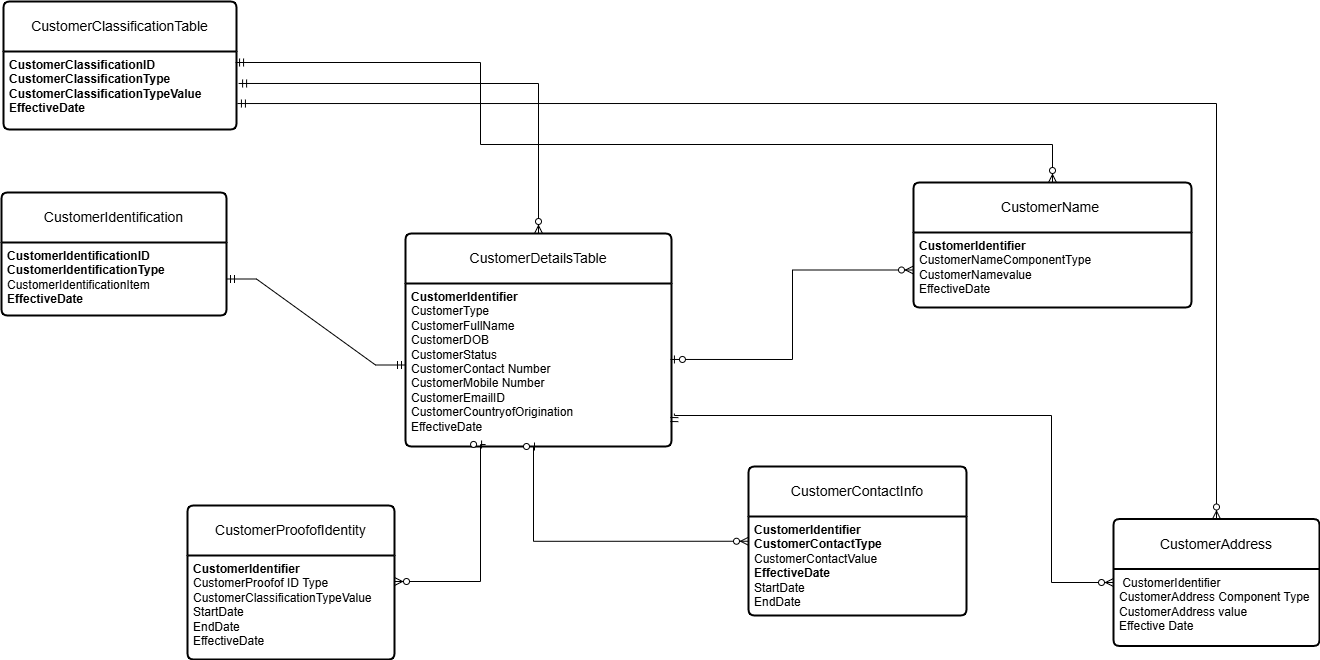

The diagram above was exported from draw.io. Its source (the exported page's mxGraphModel, read from the mxfile embedded in the PNG):
<mxGraphModel dx="1434" dy="772" grid="0" gridSize="10" guides="1" tooltips="1" connect="1" arrows="1" fold="1" page="1" pageScale="1" pageWidth="850" pageHeight="1100" math="0" shadow="0">
  <root>
    <mxCell id="0" />
    <mxCell id="1" parent="0" />
    <mxCell id="iKlu8vNACP0H-mwJFSaE-14" value="CustomerClassificationTable" style="swimlane;childLayout=stackLayout;horizontal=1;startSize=50;horizontalStack=0;rounded=1;fontSize=14;fontStyle=0;strokeWidth=2;resizeParent=0;resizeLast=1;shadow=0;dashed=0;align=center;arcSize=4;whiteSpace=wrap;html=1;" vertex="1" parent="1">
      <mxGeometry x="57" y="80" width="233" height="128" as="geometry" />
    </mxCell>
    <mxCell id="iKlu8vNACP0H-mwJFSaE-15" value="&lt;div&gt;&lt;b&gt;&lt;span style=&quot;background-color: transparent; color: light-dark(rgb(0, 0, 0), rgb(255, 255, 255));&quot;&gt;CustomerClassificationID&lt;/span&gt;&lt;span style=&quot;background-color: transparent; color: light-dark(rgb(0, 0, 0), rgb(255, 255, 255));&quot;&gt;&amp;nbsp;&lt;/span&gt;&lt;/b&gt;&lt;/div&gt;&lt;div&gt;&lt;b&gt;&lt;span style=&quot;background-color: transparent; color: light-dark(rgb(0, 0, 0), rgb(255, 255, 255));&quot;&gt;CustomerClassificationType&lt;/span&gt;&lt;span style=&quot;background-color: transparent; color: light-dark(rgb(0, 0, 0), rgb(255, 255, 255));&quot;&gt;&amp;nbsp;&lt;/span&gt;&lt;/b&gt;&lt;/div&gt;&lt;div&gt;&lt;b&gt;CustomerClassificationTypeValue&lt;/b&gt;&lt;/div&gt;&lt;div&gt;&lt;b&gt;EffectiveDate&amp;nbsp;&lt;/b&gt;&lt;/div&gt;" style="align=left;strokeColor=none;fillColor=none;spacingLeft=4;fontSize=12;verticalAlign=top;resizable=0;rotatable=0;part=1;html=1;" vertex="1" parent="iKlu8vNACP0H-mwJFSaE-14">
      <mxGeometry y="50" width="233" height="78" as="geometry" />
    </mxCell>
    <mxCell id="iKlu8vNACP0H-mwJFSaE-16" style="edgeStyle=orthogonalEdgeStyle;rounded=0;orthogonalLoop=1;jettySize=auto;html=1;exitX=0.5;exitY=1;exitDx=0;exitDy=0;" edge="1" parent="iKlu8vNACP0H-mwJFSaE-14" source="iKlu8vNACP0H-mwJFSaE-15" target="iKlu8vNACP0H-mwJFSaE-15">
      <mxGeometry relative="1" as="geometry" />
    </mxCell>
    <mxCell id="iKlu8vNACP0H-mwJFSaE-17" value="CustomerIdentification" style="swimlane;childLayout=stackLayout;horizontal=1;startSize=50;horizontalStack=0;rounded=1;fontSize=14;fontStyle=0;strokeWidth=2;resizeParent=0;resizeLast=1;shadow=0;dashed=0;align=center;arcSize=4;whiteSpace=wrap;html=1;" vertex="1" parent="1">
      <mxGeometry x="55" y="271" width="225" height="123" as="geometry" />
    </mxCell>
    <mxCell id="iKlu8vNACP0H-mwJFSaE-18" value="&lt;b&gt;CustomerIdentificationID&lt;/b&gt;&amp;nbsp;&lt;div&gt;&lt;b&gt;CustomerIdentificationType&lt;/b&gt;&amp;nbsp;&lt;/div&gt;&lt;div&gt;CustomerIdentificationItem&amp;nbsp;&lt;/div&gt;&lt;div&gt;&lt;b&gt;EffectiveDate&lt;/b&gt;&lt;/div&gt;" style="align=left;strokeColor=none;fillColor=none;spacingLeft=4;fontSize=12;verticalAlign=top;resizable=0;rotatable=0;part=1;html=1;" vertex="1" parent="iKlu8vNACP0H-mwJFSaE-17">
      <mxGeometry y="50" width="225" height="73" as="geometry" />
    </mxCell>
    <mxCell id="iKlu8vNACP0H-mwJFSaE-22" value="CustomerDetailsTable" style="swimlane;childLayout=stackLayout;horizontal=1;startSize=50;horizontalStack=0;rounded=1;fontSize=14;fontStyle=0;strokeWidth=2;resizeParent=0;resizeLast=1;shadow=0;dashed=0;align=center;arcSize=4;whiteSpace=wrap;html=1;" vertex="1" parent="1">
      <mxGeometry x="459" y="312" width="266" height="213" as="geometry" />
    </mxCell>
    <mxCell id="iKlu8vNACP0H-mwJFSaE-23" value="&lt;b&gt;CustomerIdentifier&lt;/b&gt;&lt;div&gt;CustomerType&amp;nbsp;&lt;/div&gt;&lt;div&gt;CustomerFullName&amp;nbsp;&lt;/div&gt;&lt;div&gt;CustomerDOB&amp;nbsp;&lt;/div&gt;&lt;div&gt;CustomerStatus&lt;/div&gt;&lt;div&gt;CustomerContact Number&amp;nbsp;&lt;/div&gt;&lt;div&gt;CustomerMobile Number&amp;nbsp;&lt;/div&gt;&lt;div&gt;CustomerEmailID&amp;nbsp;&lt;/div&gt;&lt;div&gt;CustomerCountryofOrigination&amp;nbsp;&lt;/div&gt;&lt;div&gt;EffectiveDate&lt;/div&gt;" style="align=left;strokeColor=none;fillColor=none;spacingLeft=4;fontSize=12;verticalAlign=top;resizable=0;rotatable=0;part=1;html=1;" vertex="1" parent="iKlu8vNACP0H-mwJFSaE-22">
      <mxGeometry y="50" width="266" height="163" as="geometry" />
    </mxCell>
    <mxCell id="iKlu8vNACP0H-mwJFSaE-24" value="CustomerName&amp;nbsp;" style="swimlane;childLayout=stackLayout;horizontal=1;startSize=50;horizontalStack=0;rounded=1;fontSize=14;fontStyle=0;strokeWidth=2;resizeParent=0;resizeLast=1;shadow=0;dashed=0;align=center;arcSize=4;whiteSpace=wrap;html=1;" vertex="1" parent="1">
      <mxGeometry x="967" y="261" width="278" height="125" as="geometry" />
    </mxCell>
    <mxCell id="iKlu8vNACP0H-mwJFSaE-25" value="&lt;b&gt;CustomerIdentifier&lt;/b&gt;&amp;nbsp;&lt;div&gt;CustomerNameComponentType&amp;nbsp;&lt;/div&gt;&lt;div&gt;CustomerNamevalue&amp;nbsp;&lt;/div&gt;&lt;div&gt;EffectiveDate&lt;/div&gt;" style="align=left;strokeColor=none;fillColor=none;spacingLeft=4;fontSize=12;verticalAlign=top;resizable=0;rotatable=0;part=1;html=1;" vertex="1" parent="iKlu8vNACP0H-mwJFSaE-24">
      <mxGeometry y="50" width="278" height="75" as="geometry" />
    </mxCell>
    <mxCell id="iKlu8vNACP0H-mwJFSaE-27" value=" CustomerProofofIdentity" style="swimlane;childLayout=stackLayout;horizontal=1;startSize=50;horizontalStack=0;rounded=1;fontSize=14;fontStyle=0;strokeWidth=2;resizeParent=0;resizeLast=1;shadow=0;dashed=0;align=center;arcSize=4;whiteSpace=wrap;html=1;" vertex="1" parent="1">
      <mxGeometry x="241" y="584" width="207" height="154" as="geometry" />
    </mxCell>
    <mxCell id="iKlu8vNACP0H-mwJFSaE-28" value="&lt;b&gt;CustomerIdentifier&lt;/b&gt;&amp;nbsp;&lt;div&gt;CustomerProofof ID Type&amp;nbsp;&lt;/div&gt;&lt;div&gt;CustomerClassificationTypeValue&amp;nbsp;&lt;/div&gt;&lt;div&gt;StartDate&amp;nbsp;&lt;/div&gt;&lt;div&gt;EndDate&amp;nbsp;&lt;/div&gt;&lt;div&gt;EffectiveDate&lt;/div&gt;" style="align=left;strokeColor=none;fillColor=none;spacingLeft=4;fontSize=12;verticalAlign=top;resizable=0;rotatable=0;part=1;html=1;" vertex="1" parent="iKlu8vNACP0H-mwJFSaE-27">
      <mxGeometry y="50" width="207" height="104" as="geometry" />
    </mxCell>
    <mxCell id="iKlu8vNACP0H-mwJFSaE-30" value="CustomerAddress" style="swimlane;childLayout=stackLayout;horizontal=1;startSize=50;horizontalStack=0;rounded=1;fontSize=14;fontStyle=0;strokeWidth=2;resizeParent=0;resizeLast=1;shadow=0;dashed=0;align=center;arcSize=4;whiteSpace=wrap;html=1;" vertex="1" parent="1">
      <mxGeometry x="1167" y="597.5" width="206" height="127" as="geometry" />
    </mxCell>
    <mxCell id="iKlu8vNACP0H-mwJFSaE-31" value="&amp;nbsp;CustomerIdentifier&lt;div&gt;CustomerAddress Component Type&amp;nbsp;&lt;/div&gt;&lt;div&gt;CustomerAddress value&amp;nbsp;&lt;/div&gt;&lt;div&gt;Effective Date&lt;/div&gt;" style="align=left;strokeColor=none;fillColor=none;spacingLeft=4;fontSize=12;verticalAlign=top;resizable=0;rotatable=0;part=1;html=1;" vertex="1" parent="iKlu8vNACP0H-mwJFSaE-30">
      <mxGeometry y="50" width="206" height="77" as="geometry" />
    </mxCell>
    <mxCell id="iKlu8vNACP0H-mwJFSaE-38" value="" style="edgeStyle=orthogonalEdgeStyle;fontSize=12;html=1;endArrow=ERzeroToMany;startArrow=ERmandOne;rounded=0;exitX=1.009;exitY=0.41;exitDx=0;exitDy=0;exitPerimeter=0;" edge="1" parent="1" source="iKlu8vNACP0H-mwJFSaE-15" target="iKlu8vNACP0H-mwJFSaE-22">
      <mxGeometry width="100" height="100" relative="1" as="geometry">
        <mxPoint x="366" y="165" as="sourcePoint" />
        <mxPoint x="498" y="229" as="targetPoint" />
      </mxGeometry>
    </mxCell>
    <mxCell id="iKlu8vNACP0H-mwJFSaE-42" value="" style="edgeStyle=entityRelationEdgeStyle;fontSize=12;html=1;endArrow=ERmandOne;startArrow=ERmandOne;rounded=0;" edge="1" parent="1" source="iKlu8vNACP0H-mwJFSaE-18" target="iKlu8vNACP0H-mwJFSaE-23">
      <mxGeometry width="100" height="100" relative="1" as="geometry">
        <mxPoint x="641" y="461" as="sourcePoint" />
        <mxPoint x="521" y="496" as="targetPoint" />
      </mxGeometry>
    </mxCell>
    <mxCell id="iKlu8vNACP0H-mwJFSaE-43" value="CustomerContactInfo" style="swimlane;childLayout=stackLayout;horizontal=1;startSize=50;horizontalStack=0;rounded=1;fontSize=14;fontStyle=0;strokeWidth=2;resizeParent=0;resizeLast=1;shadow=0;dashed=0;align=center;arcSize=4;whiteSpace=wrap;html=1;" vertex="1" parent="1">
      <mxGeometry x="802" y="545" width="218" height="149" as="geometry" />
    </mxCell>
    <mxCell id="iKlu8vNACP0H-mwJFSaE-44" value="&lt;b&gt;CustomerIdentifier&lt;/b&gt;&lt;div&gt;&lt;b&gt;CustomerContactType&lt;/b&gt;&lt;/div&gt;&lt;div&gt;CustomerContactValue&lt;/div&gt;&lt;div&gt;&lt;b&gt;EffectiveDate&lt;/b&gt;&lt;/div&gt;&lt;div&gt;StartDate&lt;/div&gt;&lt;div&gt;EndDate&lt;br&gt;&lt;div&gt;&lt;br&gt;&lt;/div&gt;&lt;/div&gt;" style="align=left;strokeColor=none;fillColor=none;spacingLeft=4;fontSize=12;verticalAlign=top;resizable=0;rotatable=0;part=1;html=1;" vertex="1" parent="iKlu8vNACP0H-mwJFSaE-43">
      <mxGeometry y="50" width="218" height="99" as="geometry" />
    </mxCell>
    <mxCell id="iKlu8vNACP0H-mwJFSaE-47" value="" style="edgeStyle=orthogonalEdgeStyle;fontSize=12;html=1;endArrow=ERzeroToMany;startArrow=ERzeroToOne;rounded=0;exitX=0.301;exitY=0.988;exitDx=0;exitDy=0;entryX=1;entryY=0.25;entryDx=0;entryDy=0;exitPerimeter=0;" edge="1" parent="1" source="iKlu8vNACP0H-mwJFSaE-23" target="iKlu8vNACP0H-mwJFSaE-28">
      <mxGeometry width="100" height="100" relative="1" as="geometry">
        <mxPoint x="640" y="460" as="sourcePoint" />
        <mxPoint x="689" y="577" as="targetPoint" />
        <Array as="points">
          <mxPoint x="534" y="660" />
        </Array>
      </mxGeometry>
    </mxCell>
    <mxCell id="iKlu8vNACP0H-mwJFSaE-49" value="" style="edgeStyle=orthogonalEdgeStyle;fontSize=12;html=1;endArrow=ERzeroToMany;startArrow=ERzeroToOne;rounded=0;exitX=0.5;exitY=1;exitDx=0;exitDy=0;entryX=0;entryY=0.25;entryDx=0;entryDy=0;" edge="1" parent="1" source="iKlu8vNACP0H-mwJFSaE-23" target="iKlu8vNACP0H-mwJFSaE-44">
      <mxGeometry width="100" height="100" relative="1" as="geometry">
        <mxPoint x="665" y="449" as="sourcePoint" />
        <mxPoint x="551" y="634" as="targetPoint" />
        <Array as="points">
          <mxPoint x="587" y="620" />
        </Array>
      </mxGeometry>
    </mxCell>
    <mxCell id="iKlu8vNACP0H-mwJFSaE-50" value="" style="edgeStyle=orthogonalEdgeStyle;fontSize=12;html=1;endArrow=ERzeroToMany;startArrow=ERmandOne;rounded=0;exitX=0.996;exitY=0.141;exitDx=0;exitDy=0;exitPerimeter=0;" edge="1" parent="1" source="iKlu8vNACP0H-mwJFSaE-15" target="iKlu8vNACP0H-mwJFSaE-24">
      <mxGeometry width="100" height="100" relative="1" as="geometry">
        <mxPoint x="640" y="460" as="sourcePoint" />
        <mxPoint x="740" y="360" as="targetPoint" />
        <Array as="points">
          <mxPoint x="534" y="141" />
          <mxPoint x="534" y="223" />
          <mxPoint x="1106" y="223" />
        </Array>
      </mxGeometry>
    </mxCell>
    <mxCell id="iKlu8vNACP0H-mwJFSaE-51" value="" style="edgeStyle=orthogonalEdgeStyle;fontSize=12;html=1;endArrow=ERzeroToMany;startArrow=ERzeroToOne;rounded=0;entryX=0;entryY=0.5;entryDx=0;entryDy=0;exitX=0.996;exitY=0.466;exitDx=0;exitDy=0;exitPerimeter=0;" edge="1" parent="1" source="iKlu8vNACP0H-mwJFSaE-23" target="iKlu8vNACP0H-mwJFSaE-25">
      <mxGeometry width="100" height="100" relative="1" as="geometry">
        <mxPoint x="640" y="460" as="sourcePoint" />
        <mxPoint x="740" y="360" as="targetPoint" />
      </mxGeometry>
    </mxCell>
    <mxCell id="iKlu8vNACP0H-mwJFSaE-52" value="" style="fontSize=12;html=1;endArrow=ERzeroToMany;startArrow=ERmandOne;rounded=0;exitX=1.011;exitY=0.798;exitDx=0;exitDy=0;entryX=0;entryY=0.5;entryDx=0;entryDy=0;strokeColor=default;elbow=vertical;edgeStyle=orthogonalEdgeStyle;exitPerimeter=0;" edge="1" parent="1" source="iKlu8vNACP0H-mwJFSaE-23" target="iKlu8vNACP0H-mwJFSaE-30">
      <mxGeometry width="100" height="100" relative="1" as="geometry">
        <mxPoint x="872" y="283" as="sourcePoint" />
        <mxPoint x="847" y="119" as="targetPoint" />
        <Array as="points">
          <mxPoint x="1105" y="494" />
          <mxPoint x="1105" y="661" />
        </Array>
      </mxGeometry>
    </mxCell>
    <mxCell id="iKlu8vNACP0H-mwJFSaE-53" value="" style="fontSize=12;html=1;endArrow=ERzeroToMany;startArrow=ERmandOne;rounded=0;entryX=0.5;entryY=0;entryDx=0;entryDy=0;exitX=1.004;exitY=0.667;exitDx=0;exitDy=0;exitPerimeter=0;edgeStyle=orthogonalEdgeStyle;" edge="1" parent="1" source="iKlu8vNACP0H-mwJFSaE-15" target="iKlu8vNACP0H-mwJFSaE-30">
      <mxGeometry width="100" height="100" relative="1" as="geometry">
        <mxPoint x="307" y="224" as="sourcePoint" />
        <mxPoint x="755" y="348" as="targetPoint" />
      </mxGeometry>
    </mxCell>
  </root>
</mxGraphModel>